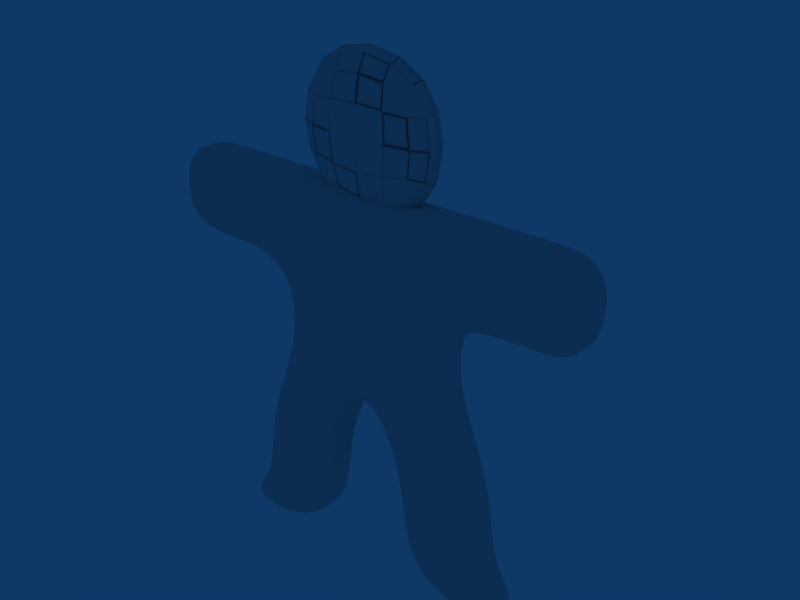 # Source: gus.blend  (saved by Blender 2.41.0; exported with 4.5.12 LTS)
import bpy
from mathutils import Matrix  # noqa: F401  (used for matrix-valued properties, if any)

bpy.ops.wm.read_factory_settings(use_empty=True)
scene = bpy.context.scene
scene.name = 'Scene'

# ---- collections
col_collection_1 = bpy.data.collections.new('Collection 1'); scene.collection.children.link(col_collection_1)

# ---- world
world_world = bpy.data.worlds.new('World'); scene.world = world_world
world_world.color = (0.05656, 0.2208, 0.4)
world_world.use_sun_shadow = False
world_world.sun_shadow_jitter_overblur = 0.0
world_world.cycles.sampling_method = 'MANUAL'
world_world.cycles.sample_map_resolution = 256

# ---- meshes
me_meshgus = bpy.data.meshes.new('MeshGus')
me_meshgus.from_pydata([(1.0, 1.0, -0.3), (-1.0, 1.0, -0.3), (1.0, -1.0, -0.3), (-1.0, -1.0, -0.3), (1.0, 1.0, 0.3), (-1.0, 1.0, 0.3), (1.0, -1.0, 0.3), (-1.0, -1.0, 0.3), (0.0, -1.0, -0.3), (1.0, -5.96e-08, -0.3), (-1.0, -5.96e-08, -0.3), (0.0, 1.0, -0.3), (1.0, -5.364e-07, 0.3), (-1.0, -5.364e-07, 0.3), (0.0, -1.0, 0.3), (0.0, 1.0, 0.3), (1.0, -1.0, -1.152e-07), (-1.0, -1.0, -1.152e-07), (1.0, 1.0, -9.459e-09), (-1.0, 1.0, -9.459e-09), (0.0, 5.96e-08, -0.3), (0.0, -1.788e-07, 0.3), (1.0, -2.98e-07, -6.231e-08), (-1.0, -2.98e-07, -6.231e-08), (0.0, -1.0, -1.152e-07), (0.0, 1.0, -9.459e-09), (2.0, -5.96e-07, -8.913e-08), (-2.0, -5.96e-07, -8.913e-08), (2.0, 1.0, -3.628e-08), (-2.0, 1.0, -3.628e-08), (2.0, -8.345e-07, 0.3), (-2.0, -8.345e-07, 0.3), (2.0, -3.576e-07, -0.3), (-2.0, -3.576e-07, -0.3), (2.0, 1.0, 0.3), (-2.0, 1.0, 0.3), (2.0, 1.0, -0.3), (-2.0, 1.0, -0.3), (2.6, 1.0, -0.3), (-2.6, 1.0, -0.3), (2.6, 1.0, 0.3), (-2.6, 1.0, 0.3), (2.6, -5.066e-07, -0.3), (-2.6, -5.066e-07, -0.3), (2.6, -9.835e-07, 0.3), (-2.6, -9.835e-07, 0.3), (2.6, 1.0, -5.237e-08), (-2.6, 1.0, -5.237e-08), (2.6, -7.451e-07, -1.052e-07), (-2.6, -7.451e-07, -1.052e-07), (0.5, -2.0, -1.907e-07), (-0.5, -2.0, -1.907e-07), (1.5, -2.0, -1.907e-07), (-1.5, -2.0, -1.907e-07), (0.5, -2.0, 0.3), (-0.5, -2.0, 0.3), (0.5, -2.0, -0.3), (-0.5, -2.0, -0.3), (1.5, -2.0, 0.3), (-1.5, -2.0, 0.3), (1.5, -2.0, -0.3), (-1.5, -2.0, -0.3), (1.5, -3.0, -0.3), (-1.5, -3.0, -0.3), (1.5, -3.0, 0.3), (-1.5, -3.0, 0.3), (0.5, -3.0, -0.3), (-0.5, -3.0, -0.3), (0.5, -3.0, 0.3), (-0.5, -3.0, 0.3), (1.5, -3.0, -3.15e-07), (-1.5, -3.0, -3.15e-07), (0.5, -3.0, -3.15e-07), (-0.5, -3.0, -3.15e-07), (1.0, -3.4, -3.452e-07), (-1.0, -3.4, -3.452e-07), (2.0, -3.4, -3.452e-07), (-2.0, -3.4, -3.452e-07), (1.0, -3.4, 0.3), (-1.0, -3.4, 0.3), (1.0, -3.4, -0.3), (-1.0, -3.4, -0.3), (2.0, -3.4, 0.3), (-2.0, -3.4, 0.3), (2.0, -3.4, -0.3), (-2.0, -3.4, -0.3), (1.0, 2.6, -0.3), (-1.0, 2.6, -0.3), (1.0, 0.6, -0.3), (-1.0, 0.6, -0.3), (-1.0, 0.6, -0.3), (1.0, 0.6, -0.3), (-1.0, 2.6, -0.3), (1.0, 2.6, -0.3), (1.0, 2.6, 0.3), (-1.0, 2.6, 0.3), (1.0, 0.6, 0.3), (-1.0, 0.6, 0.3), (-1.0, 0.6, 0.3), (1.0, 0.6, 0.3), (-1.0, 2.6, 0.3), (1.0, 2.6, 0.3)], [], [(0, 9, 20, 11), (20, 10, 1, 11), (8, 20, 9, 2), (10, 20, 8, 3), (4, 15, 21, 12), (21, 15, 5, 13), (12, 21, 14, 6), (14, 21, 13, 7), (22, 12, 6, 16), (7, 13, 23, 17), (9, 22, 16, 2), (17, 23, 10, 3), (25, 15, 4, 18), (5, 15, 25, 19), (18, 0, 11, 25), (11, 1, 19, 25), (22, 9, 32, 26), (33, 10, 23, 27), (12, 22, 26, 30), (27, 23, 13, 31), (18, 4, 34, 28), (35, 5, 19, 29), (0, 18, 28, 36), (29, 19, 1, 37), (4, 12, 30, 34), (31, 13, 5, 35), (9, 0, 36, 32), (37, 1, 10, 33), (32, 36, 38, 42), (39, 37, 33, 43), (34, 30, 44, 40), (45, 31, 35, 41), (36, 28, 46, 38), (47, 29, 37, 39), (28, 34, 40, 46), (41, 35, 29, 47), (30, 26, 48, 44), (49, 27, 31, 45), (26, 32, 42, 48), (43, 33, 27, 49), (46, 40, 44, 48), (45, 41, 47, 49), (38, 46, 48, 42), (49, 47, 39, 43), (24, 8, 56, 50), (57, 8, 24, 51), (14, 24, 50, 54), (51, 24, 14, 55), (16, 6, 58, 52), (59, 7, 17, 53), (2, 16, 52, 60), (53, 17, 3, 61), (6, 14, 54, 58), (55, 14, 7, 59), (8, 2, 60, 56), (61, 3, 8, 57), (56, 60, 62, 66), (63, 61, 57, 67), (58, 54, 68, 64), (69, 55, 59, 65), (60, 52, 70, 62), (71, 53, 61, 63), (52, 58, 64, 70), (65, 59, 53, 71), (54, 50, 72, 68), (73, 51, 55, 69), (50, 56, 66, 72), (67, 57, 51, 73), (72, 66, 80, 74), (81, 67, 73, 75), (68, 72, 74, 78), (75, 73, 69, 79), (70, 64, 82, 76), (83, 65, 71, 77), (62, 70, 76, 84), (77, 71, 63, 85), (64, 68, 78, 82), (79, 69, 65, 83), (66, 62, 84, 80), (85, 63, 67, 81), (76, 82, 78, 74), (79, 83, 77, 75), (84, 76, 74, 80), (75, 77, 85, 81), (90, 92, 86, 88), (87, 93, 91, 89), (94, 100, 98, 96), (99, 101, 95, 97), (86, 94, 96, 88), (97, 95, 87, 89), (88, 96, 98, 90), (99, 97, 89, 91), (90, 98, 100, 92), (101, 99, 91, 93), (92, 100, 94, 86), (95, 101, 93, 87)])
me_meshgus.polygons.foreach_set('use_smooth', [True] * 96)
me_meshgus.use_remesh_preserve_volume = False
me_meshgus.use_remesh_preserve_attributes = False
me_meshgus.use_mirror_vertex_groups = False
me_meshgus.update()
arm_armature = bpy.data.armatures.new('Armature')  # bones are not reproduced

# ---- objects
ob_armature = bpy.data.objects.new('Armature', arm_armature)
ob_gus = bpy.data.objects.new('Gus', me_meshgus)

# ---- transforms, parenting, visibility, modifiers, constraints
ob_armature.location = (0.5926, 0.004973, 0.5801)
ob_armature.rotation_euler = (1.571, -0.0, -0.0)
ob_armature.lock_rotations_4d = False
ob_armature.empty_display_type = 'ARROWS'
ob_armature.color = (0.0, 0.0, 0.0, 1.0)
ob_armature.lineart.crease_threshold = 0.0
ob_gus.parent = ob_armature
ob_gus.matrix_parent_inverse = Matrix(((1.0, 0.0, 0.0, -0.5926), (0.0, 7.55e-08, 1.0, -0.5801), (0.0, -1.0, 7.55e-08, 0.004973), (0.0, 0.0, 0.0, 1.0)))
ob_gus.location = (0.0, 0.0, 0.0)
ob_gus.rotation_euler = (1.571, -0.0, -0.0)
ob_gus.lock_rotations_4d = False
ob_gus.empty_display_type = 'ARROWS'
ob_gus.color = (0.0, 0.0, 0.0, 1.0)
ob_gus.lineart.crease_threshold = 0.0
_vg = ob_gus.vertex_groups.new(name='Arm.R')
_vg.add([1, 5, 10, 13, 19, 23, 27, 29, 31, 33, 35, 37, 39, 41, 43, 45, 47, 49], 1.0, 'REPLACE')
_vg = ob_gus.vertex_groups.new(name='UpLeg.R')
_vg.add([3, 7, 8, 14, 17, 24, 51, 53, 55, 57, 59, 61], 1.0, 'REPLACE')
_vg = ob_gus.vertex_groups.new(name='LoLeg.R')
_vg.add([51, 53, 55, 57, 59, 61, 63, 65, 67, 69, 71, 73, 75, 77, 79, 81, 83, 85], 1.0, 'REPLACE')
_vg = ob_gus.vertex_groups.new(name='Arm.L')
_vg.add([0, 4, 9, 12, 18, 22, 26, 28, 30, 32, 34, 36, 38, 40, 42, 44, 46, 48], 1.0, 'REPLACE')
_vg = ob_gus.vertex_groups.new(name='UpLeg.L')
_vg.add([2, 6, 8, 14, 16, 24, 50, 52, 54, 56, 58, 60], 1.0, 'REPLACE')
_vg = ob_gus.vertex_groups.new(name='LoLeg.L')
_vg.add([50, 52, 54, 56, 58, 60, 62, 64, 66, 68, 70, 72, 74, 76, 78, 80, 82, 84], 1.0, 'REPLACE')
_m = ob_gus.modifiers.new('Subsurf', 'SUBSURF')
_m.uv_smooth = 'PRESERVE_CORNERS'
_m.quality = 2
_m.levels = 2
_m.show_only_control_edges = False
_m = ob_gus.modifiers.new('Armature', 'ARMATURE')
_m.object = ob_armature
_m.use_bone_envelopes = True

# ---- collection membership
col_collection_1.objects.link(ob_armature)
col_collection_1.objects.link(ob_gus)

# ---- scene / render settings (as saved in the file)
scene.frame_start = 1; scene.frame_end = 250; scene.frame_set(200)
scene.render.engine = 'BLENDER_EEVEE_NEXT'
scene.render.image_settings.file_format = 'JPEG'
scene.render.image_settings.color_mode = 'RGB'
scene.render.image_settings.compression = 90
scene.render.resolution_x = 800
scene.render.resolution_y = 600
scene.render.resolution_percentage = 25
scene.render.pixel_aspect_x = 100.0
scene.render.pixel_aspect_y = 100.0
scene.render.fps = 25
scene.render.dither_intensity = 0.0
scene.render.use_compositing = False
scene.render.use_sequencer = False
scene.render.bake_bias = 0.0
scene.render.use_stamp_time = False
scene.render.use_stamp_date = False
scene.render.use_stamp_frame = False
scene.render.use_stamp_camera = False
scene.render.use_stamp_scene = False
scene.render.use_stamp_filename = False
scene.render.use_stamp_render_time = False
scene.render.stamp_font_size = 0
scene.cycles.use_denoising = False
scene.cycles.samples = 10
scene.cycles.sampling_pattern = 'TABULATED_SOBOL'
scene.cycles.light_sampling_threshold = 0.0
scene.cycles.use_adaptive_sampling = False
scene.cycles.use_light_tree = False
scene.cycles.blur_glossy = 0.0
scene.cycles.volume_bounces = 1
scene.cycles.pixel_filter_type = 'GAUSSIAN'
scene.cycles.sample_clamp_indirect = 0.0
scene.view_settings.view_transform = 'Raw'
bpy.context.view_layer.update()

# ---- added for rendering (the .blend has no active camera): camera
cam_auto = bpy.data.cameras.new('AutoCamera')
cam_auto.lens = 50.0
cam_auto.sensor_width = 36.0
cam_auto.clip_end = 1000.0
ob_auto_camera = bpy.data.objects.new('AutoCamera', cam_auto)
scene.collection.objects.link(ob_auto_camera)
ob_auto_camera.location = (6.6708, -7.5903, 4.98251)
ob_auto_camera.rotation_euler = (1.09748, -7.21219e-08, 0.694738)
scene.camera = ob_auto_camera
bpy.context.view_layer.update()

